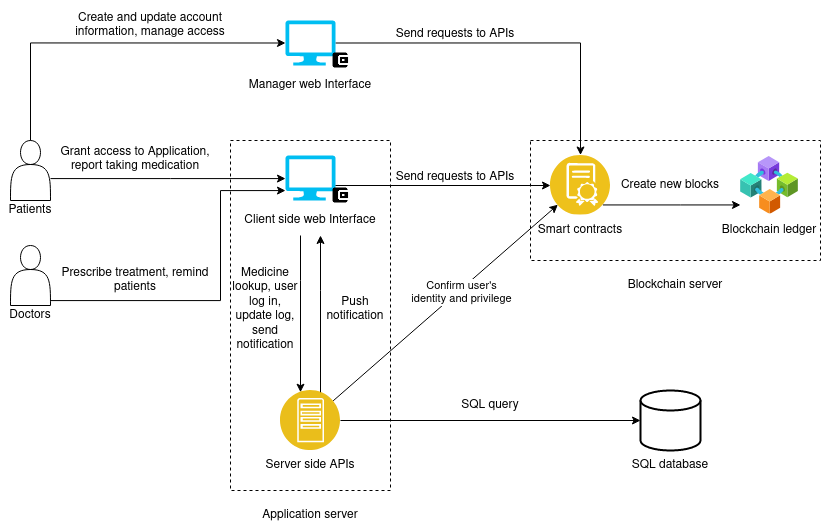

The diagram above was exported from draw.io. Its source (the exported page's mxGraphModel, read from the mxfile embedded in the PNG):
<mxGraphModel dx="1080" dy="4069" grid="1" gridSize="10" guides="1" tooltips="1" connect="1" arrows="1" fold="1" page="1" pageScale="1" pageWidth="850" pageHeight="1100" math="0" shadow="0">
  <root>
    <mxCell id="0" />
    <mxCell id="1" parent="0" />
    <mxCell id="2" value="" style="rounded=0;whiteSpace=wrap;html=1;fillColor=none;dashed=1;" vertex="1" parent="1">
      <mxGeometry x="250" y="130" width="160" height="350" as="geometry" />
    </mxCell>
    <mxCell id="3" value="" style="group" vertex="1" connectable="0" parent="1">
      <mxGeometry x="20" y="130" width="60" height="90" as="geometry" />
    </mxCell>
    <mxCell id="4" value="" style="shape=actor;whiteSpace=wrap;html=1;" vertex="1" parent="3">
      <mxGeometry x="10" width="40" height="60" as="geometry" />
    </mxCell>
    <mxCell id="5" value="Patients" style="text;html=1;strokeColor=none;fillColor=none;align=center;verticalAlign=middle;whiteSpace=wrap;rounded=0;" vertex="1" parent="3">
      <mxGeometry x="10" y="60" width="40" height="20" as="geometry" />
    </mxCell>
    <mxCell id="6" value="" style="group" vertex="1" connectable="0" parent="1">
      <mxGeometry x="20" y="235" width="60" height="90" as="geometry" />
    </mxCell>
    <mxCell id="7" value="" style="shape=actor;whiteSpace=wrap;html=1;" vertex="1" parent="6">
      <mxGeometry x="10" width="40" height="60" as="geometry" />
    </mxCell>
    <mxCell id="8" value="Doctors" style="text;html=1;strokeColor=none;fillColor=none;align=center;verticalAlign=middle;whiteSpace=wrap;rounded=0;" vertex="1" parent="6">
      <mxGeometry x="10" y="60" width="40" height="20" as="geometry" />
    </mxCell>
    <mxCell id="9" value="" style="group" vertex="1" connectable="0" parent="1">
      <mxGeometry x="550" y="130" width="290" height="120" as="geometry" />
    </mxCell>
    <mxCell id="10" value="" style="rounded=0;whiteSpace=wrap;html=1;fillColor=none;dashed=1;" vertex="1" parent="9">
      <mxGeometry width="290" height="120" as="geometry" />
    </mxCell>
    <mxCell id="11" value="" style="group" vertex="1" connectable="0" parent="9">
      <mxGeometry x="20" y="14.5" width="80" height="90" as="geometry" />
    </mxCell>
    <mxCell id="12" value="" style="aspect=fixed;perimeter=ellipsePerimeter;html=1;align=center;shadow=0;dashed=0;fontColor=#4277BB;labelBackgroundColor=#ffffff;fontSize=12;spacingTop=3;image;image=img/lib/ibm/blockchain/smart_contract.svg;" vertex="1" parent="11">
      <mxGeometry width="60" height="60" as="geometry" />
    </mxCell>
    <mxCell id="13" value="Smart contracts" style="text;html=1;strokeColor=none;fillColor=none;align=center;verticalAlign=middle;whiteSpace=wrap;rounded=0;dashed=1;" vertex="1" parent="11">
      <mxGeometry x="-20" y="60" width="100" height="30" as="geometry" />
    </mxCell>
    <mxCell id="14" value="" style="group" vertex="1" connectable="0" parent="9">
      <mxGeometry x="209" y="15.5" width="80" height="89" as="geometry" />
    </mxCell>
    <mxCell id="15" value="" style="aspect=fixed;html=1;points=[];align=center;image;fontSize=12;image=img/lib/azure2/blockchain/Consortium.svg;" vertex="1" parent="14">
      <mxGeometry x="1" width="58" height="58" as="geometry" />
    </mxCell>
    <mxCell id="16" value="Blockchain ledger" style="text;html=1;strokeColor=none;fillColor=none;align=center;verticalAlign=middle;whiteSpace=wrap;rounded=0;dashed=1;" vertex="1" parent="14">
      <mxGeometry x="-20" y="59" width="100" height="30" as="geometry" />
    </mxCell>
    <mxCell id="17" style="edgeStyle=orthogonalEdgeStyle;rounded=0;orthogonalLoop=1;jettySize=auto;html=1;" edge="1" parent="9" source="12" target="15">
      <mxGeometry relative="1" as="geometry">
        <Array as="points">
          <mxPoint x="150" y="64.5" />
          <mxPoint x="150" y="64.5" />
        </Array>
      </mxGeometry>
    </mxCell>
    <mxCell id="18" value="Create new blocks" style="text;html=1;strokeColor=none;fillColor=none;align=center;verticalAlign=middle;whiteSpace=wrap;rounded=0;dashed=1;" vertex="1" parent="9">
      <mxGeometry x="80" y="29.5" width="120" height="30" as="geometry" />
    </mxCell>
    <mxCell id="19" value="" style="group" vertex="1" connectable="0" parent="1">
      <mxGeometry x="660" y="380" width="70" height="100" as="geometry" />
    </mxCell>
    <mxCell id="20" value="" style="strokeWidth=2;html=1;shape=mxgraph.flowchart.database;whiteSpace=wrap;fillColor=none;" vertex="1" parent="19">
      <mxGeometry width="60" height="60" as="geometry" />
    </mxCell>
    <mxCell id="21" value="SQL database" style="text;html=1;strokeColor=none;fillColor=none;align=center;verticalAlign=middle;whiteSpace=wrap;rounded=0;" vertex="1" parent="19">
      <mxGeometry x="-10" y="60" width="80" height="30" as="geometry" />
    </mxCell>
    <mxCell id="22" value="" style="group" vertex="1" connectable="0" parent="1">
      <mxGeometry x="300" y="145" width="100" height="80" as="geometry" />
    </mxCell>
    <mxCell id="23" value="" style="verticalLabelPosition=bottom;html=1;verticalAlign=top;align=center;strokeColor=none;fillColor=#00BEF2;shape=mxgraph.azure.computer;pointerEvents=1;" vertex="1" parent="22">
      <mxGeometry x="5" width="50" height="45" as="geometry" />
    </mxCell>
    <mxCell id="24" value="Client side web Interface" style="text;html=1;strokeColor=none;fillColor=none;align=center;verticalAlign=middle;whiteSpace=wrap;rounded=0;" vertex="1" parent="22">
      <mxGeometry x="-40" y="50" width="140" height="30" as="geometry" />
    </mxCell>
    <mxCell id="25" value="" style="shape=image;html=1;verticalAlign=top;verticalLabelPosition=bottom;labelBackgroundColor=#ffffff;imageAspect=0;aspect=fixed;image=https://cdn0.iconfinder.com/data/icons/google-material-design-3-0/48/ic_account_balance_wallet_48px-128.png;dashed=1;fillColor=none;" vertex="1" parent="22">
      <mxGeometry x="50" y="30" width="20" height="20" as="geometry" />
    </mxCell>
    <mxCell id="26" style="edgeStyle=orthogonalEdgeStyle;rounded=0;orthogonalLoop=1;jettySize=auto;html=1;" edge="1" source="4" target="23" parent="1">
      <mxGeometry relative="1" as="geometry">
        <Array as="points">
          <mxPoint x="190" y="168" />
          <mxPoint x="190" y="168" />
        </Array>
      </mxGeometry>
    </mxCell>
    <mxCell id="27" style="edgeStyle=orthogonalEdgeStyle;rounded=0;orthogonalLoop=1;jettySize=auto;html=1;" edge="1" source="7" target="23" parent="1">
      <mxGeometry relative="1" as="geometry">
        <Array as="points">
          <mxPoint x="240" y="290" />
          <mxPoint x="240" y="180" />
        </Array>
      </mxGeometry>
    </mxCell>
    <mxCell id="28" value="Application server" style="text;html=1;strokeColor=none;fillColor=none;align=center;verticalAlign=middle;whiteSpace=wrap;rounded=0;" vertex="1" parent="1">
      <mxGeometry x="280" y="490" width="100" height="30" as="geometry" />
    </mxCell>
    <mxCell id="29" value="" style="group" vertex="1" connectable="0" parent="1">
      <mxGeometry x="300" y="380" width="110" height="90" as="geometry" />
    </mxCell>
    <mxCell id="30" value="" style="aspect=fixed;perimeter=ellipsePerimeter;html=1;align=center;shadow=0;dashed=0;fontColor=#4277BB;labelBackgroundColor=#ffffff;fontSize=12;spacingTop=3;image;image=img/lib/ibm/applications/app_server.svg;fillColor=none;" vertex="1" parent="29">
      <mxGeometry width="60" height="60" as="geometry" />
    </mxCell>
    <mxCell id="31" value="Server side APIs" style="text;html=1;strokeColor=none;fillColor=none;align=center;verticalAlign=middle;whiteSpace=wrap;rounded=0;" vertex="1" parent="29">
      <mxGeometry x="-50" y="60" width="160" height="30" as="geometry" />
    </mxCell>
    <mxCell id="32" style="edgeStyle=orthogonalEdgeStyle;rounded=0;orthogonalLoop=1;jettySize=auto;html=1;startArrow=none;startFill=0;" edge="1" source="30" target="20" parent="1">
      <mxGeometry relative="1" as="geometry" />
    </mxCell>
    <mxCell id="33" value="Blockchain server" style="text;html=1;strokeColor=none;fillColor=none;align=center;verticalAlign=middle;whiteSpace=wrap;rounded=0;dashed=1;" vertex="1" parent="1">
      <mxGeometry x="645" y="260" width="100" height="30" as="geometry" />
    </mxCell>
    <mxCell id="34" style="edgeStyle=orthogonalEdgeStyle;rounded=0;orthogonalLoop=1;jettySize=auto;html=1;" edge="1" source="24" target="30" parent="1">
      <mxGeometry relative="1" as="geometry">
        <Array as="points">
          <mxPoint x="320" y="270" />
          <mxPoint x="320" y="270" />
        </Array>
      </mxGeometry>
    </mxCell>
    <mxCell id="35" style="edgeStyle=orthogonalEdgeStyle;rounded=0;orthogonalLoop=1;jettySize=auto;html=1;" edge="1" source="23" target="12" parent="1">
      <mxGeometry relative="1" as="geometry">
        <Array as="points">
          <mxPoint x="410" y="175" />
          <mxPoint x="410" y="175" />
        </Array>
      </mxGeometry>
    </mxCell>
    <mxCell id="36" value="Grant access to Application, report taking medication" style="text;html=1;strokeColor=none;fillColor=none;align=center;verticalAlign=middle;whiteSpace=wrap;rounded=0;dashed=1;" vertex="1" parent="1">
      <mxGeometry x="75" y="124" width="160" height="50" as="geometry" />
    </mxCell>
    <mxCell id="37" value="Prescribe treatment, remind patients" style="text;html=1;strokeColor=none;fillColor=none;align=center;verticalAlign=middle;whiteSpace=wrap;rounded=0;dashed=1;" vertex="1" parent="1">
      <mxGeometry x="80" y="250" width="150" height="40" as="geometry" />
    </mxCell>
    <mxCell id="38" value="Medicine lookup, user log in, update log, send notification" style="text;html=1;strokeColor=none;fillColor=none;align=center;verticalAlign=middle;whiteSpace=wrap;rounded=0;dashed=1;" vertex="1" parent="1">
      <mxGeometry x="250" y="247.5" width="70" height="102.5" as="geometry" />
    </mxCell>
    <mxCell id="39" value="Send requests to APIs" style="text;html=1;strokeColor=none;fillColor=none;align=center;verticalAlign=middle;whiteSpace=wrap;rounded=0;dashed=1;" vertex="1" parent="1">
      <mxGeometry x="410" y="152" width="130" height="30" as="geometry" />
    </mxCell>
    <mxCell id="40" style="edgeStyle=orthogonalEdgeStyle;rounded=0;orthogonalLoop=1;jettySize=auto;html=1;" edge="1" source="30" target="24" parent="1">
      <mxGeometry relative="1" as="geometry">
        <Array as="points">
          <mxPoint x="340" y="280" />
          <mxPoint x="340" y="280" />
        </Array>
      </mxGeometry>
    </mxCell>
    <mxCell id="41" value="Push notification" style="text;html=1;strokeColor=none;fillColor=none;align=center;verticalAlign=middle;whiteSpace=wrap;rounded=0;dashed=1;" vertex="1" parent="1">
      <mxGeometry x="340" y="260" width="70" height="78.75" as="geometry" />
    </mxCell>
    <mxCell id="42" value="SQL query" style="text;html=1;strokeColor=none;fillColor=none;align=center;verticalAlign=middle;whiteSpace=wrap;rounded=0;dashed=1;" vertex="1" parent="1">
      <mxGeometry x="480" y="380" width="60" height="30" as="geometry" />
    </mxCell>
    <mxCell id="43" style="rounded=0;orthogonalLoop=1;jettySize=auto;html=1;" edge="1" source="30" target="12" parent="1">
      <mxGeometry relative="1" as="geometry" />
    </mxCell>
    <mxCell id="44" value="&lt;div&gt;Confirm user's &lt;br&gt;&lt;/div&gt;&lt;div&gt;identity and privilege&lt;br&gt;&lt;/div&gt;" style="edgeLabel;html=1;align=center;verticalAlign=middle;resizable=0;points=[];" connectable="0" vertex="1" parent="43">
      <mxGeometry x="0.1392" y="-1" relative="1" as="geometry">
        <mxPoint x="-1" y="1" as="offset" />
      </mxGeometry>
    </mxCell>
    <mxCell id="45" style="edgeStyle=orthogonalEdgeStyle;rounded=0;orthogonalLoop=1;jettySize=auto;html=1;exitX=1;exitY=0.5;exitDx=0;exitDy=0;exitPerimeter=0;entryX=0.5;entryY=0;entryDx=0;entryDy=0;" edge="1" source="46" target="12" parent="1">
      <mxGeometry relative="1" as="geometry" />
    </mxCell>
    <mxCell id="46" value="" style="verticalLabelPosition=bottom;html=1;verticalAlign=top;align=center;strokeColor=none;fillColor=#00BEF2;shape=mxgraph.azure.computer;pointerEvents=1;" vertex="1" parent="1">
      <mxGeometry x="305" y="10" width="50" height="45" as="geometry" />
    </mxCell>
    <mxCell id="47" value="" style="shape=image;html=1;verticalAlign=top;verticalLabelPosition=bottom;labelBackgroundColor=#ffffff;imageAspect=0;aspect=fixed;image=https://cdn0.iconfinder.com/data/icons/google-material-design-3-0/48/ic_account_balance_wallet_48px-128.png;dashed=1;fillColor=none;" vertex="1" parent="1">
      <mxGeometry x="350" y="40" width="20" height="20" as="geometry" />
    </mxCell>
    <mxCell id="48" value="Manager web Interface" style="text;html=1;strokeColor=none;fillColor=none;align=center;verticalAlign=middle;whiteSpace=wrap;rounded=0;" vertex="1" parent="1">
      <mxGeometry x="260" y="60" width="140" height="30" as="geometry" />
    </mxCell>
    <mxCell id="49" value="Create and update account information, manage access" style="text;html=1;strokeColor=none;fillColor=none;align=center;verticalAlign=middle;whiteSpace=wrap;rounded=0;dashed=1;" vertex="1" parent="1">
      <mxGeometry x="90" y="-10" width="160" height="50" as="geometry" />
    </mxCell>
    <mxCell id="50" style="edgeStyle=orthogonalEdgeStyle;rounded=0;orthogonalLoop=1;jettySize=auto;html=1;exitX=0.5;exitY=0;exitDx=0;exitDy=0;entryX=0;entryY=0.5;entryDx=0;entryDy=0;entryPerimeter=0;" edge="1" source="4" target="46" parent="1">
      <mxGeometry relative="1" as="geometry" />
    </mxCell>
    <mxCell id="51" value="Send requests to APIs" style="text;html=1;strokeColor=none;fillColor=none;align=center;verticalAlign=middle;whiteSpace=wrap;rounded=0;dashed=1;" vertex="1" parent="1">
      <mxGeometry x="410" y="9" width="130" height="30" as="geometry" />
    </mxCell>
  </root>
</mxGraphModel>